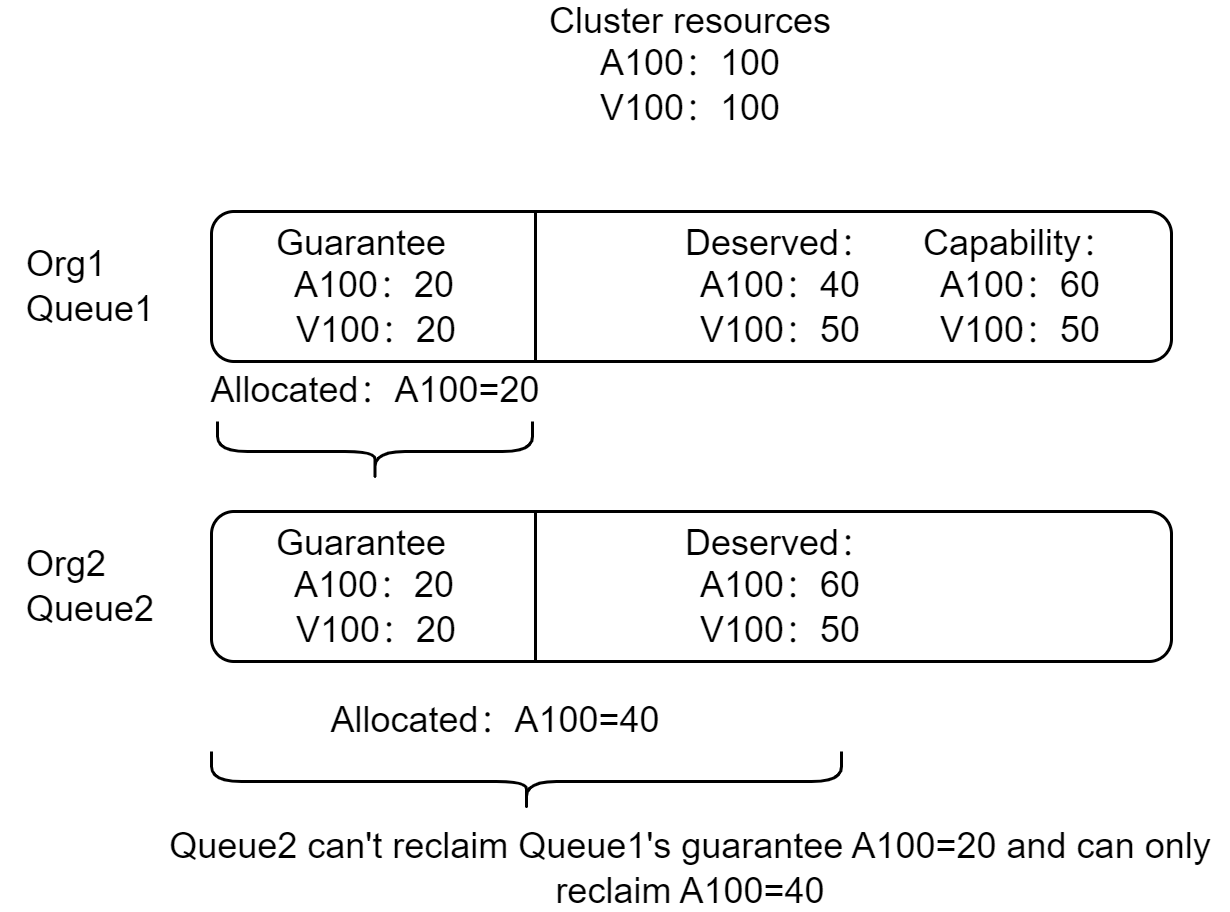

The diagram above was exported from draw.io. Its source (the exported page's mxGraphModel, read from the mxfile embedded in the PNG):
<mxGraphModel dx="1171" dy="765" grid="1" gridSize="10" guides="1" tooltips="1" connect="1" arrows="1" fold="1" page="1" pageScale="1" pageWidth="2339" pageHeight="3300" math="0" shadow="0">
  <root>
    <mxCell id="0" />
    <mxCell id="1" parent="0" />
    <mxCell id="2" value="" style="rounded=1;whiteSpace=wrap;html=1;" vertex="1" parent="1">
      <mxGeometry x="810" y="779" width="320" height="50" as="geometry" />
    </mxCell>
    <mxCell id="3" value="" style="endArrow=none;html=1;rounded=0;entryX=0.25;entryY=0;entryDx=0;entryDy=0;exitX=0.25;exitY=1;exitDx=0;exitDy=0;" edge="1" parent="1">
      <mxGeometry width="50" height="50" relative="1" as="geometry">
        <mxPoint x="918" y="829" as="sourcePoint" />
        <mxPoint x="918" y="779" as="targetPoint" />
      </mxGeometry>
    </mxCell>
    <mxCell id="4" value="Deserved：A100：40&lt;br&gt;V100：50" style="text;html=1;strokeColor=none;fillColor=none;align=center;verticalAlign=middle;whiteSpace=wrap;rounded=0;" vertex="1" parent="1">
      <mxGeometry x="970" y="789" width="60" height="30" as="geometry" />
    </mxCell>
    <mxCell id="5" value="" style="rounded=1;whiteSpace=wrap;html=1;" vertex="1" parent="1">
      <mxGeometry x="810" y="879" width="320" height="50" as="geometry" />
    </mxCell>
    <mxCell id="6" value="" style="endArrow=none;html=1;rounded=0;entryX=0.25;entryY=0;entryDx=0;entryDy=0;exitX=0.25;exitY=1;exitDx=0;exitDy=0;" edge="1" parent="1">
      <mxGeometry width="50" height="50" relative="1" as="geometry">
        <mxPoint x="918" y="929" as="sourcePoint" />
        <mxPoint x="918" y="879" as="targetPoint" />
      </mxGeometry>
    </mxCell>
    <mxCell id="7" value="Deserved：A100：60&lt;br&gt;V100：50" style="text;html=1;strokeColor=none;fillColor=none;align=center;verticalAlign=middle;whiteSpace=wrap;rounded=0;" vertex="1" parent="1">
      <mxGeometry x="970" y="889" width="60" height="30" as="geometry" />
    </mxCell>
    <mxCell id="8" value="Capability：A100：60&lt;br&gt;V100：50" style="text;html=1;strokeColor=none;fillColor=none;align=center;verticalAlign=middle;whiteSpace=wrap;rounded=0;" vertex="1" parent="1">
      <mxGeometry x="1050" y="789" width="60" height="30" as="geometry" />
    </mxCell>
    <mxCell id="9" value="" style="shape=curlyBracket;whiteSpace=wrap;html=1;rounded=1;flipH=1;labelPosition=right;verticalLabelPosition=middle;align=left;verticalAlign=middle;direction=north;" vertex="1" parent="1">
      <mxGeometry x="810" y="959" width="210" height="20" as="geometry" />
    </mxCell>
    <mxCell id="10" value="Allocated：A100=40" style="text;html=1;strokeColor=none;fillColor=none;align=center;verticalAlign=middle;whiteSpace=wrap;rounded=0;" vertex="1" parent="1">
      <mxGeometry x="800" y="939" width="210" height="20" as="geometry" />
    </mxCell>
    <mxCell id="11" value="" style="shape=curlyBracket;whiteSpace=wrap;html=1;rounded=1;flipH=1;labelPosition=right;verticalLabelPosition=middle;align=left;verticalAlign=middle;direction=north;" vertex="1" parent="1">
      <mxGeometry x="812" y="849" width="105" height="20" as="geometry" />
    </mxCell>
    <mxCell id="12" value="Allocated：A100=20" style="text;html=1;strokeColor=none;fillColor=none;align=center;verticalAlign=middle;whiteSpace=wrap;rounded=0;" vertex="1" parent="1">
      <mxGeometry x="760" y="829" width="210" height="20" as="geometry" />
    </mxCell>
    <mxCell id="13" value="Queue2 can't reclaim Queue1's guarantee A100=20 and can only reclaim A100=40" style="text;html=1;strokeColor=none;fillColor=none;align=center;verticalAlign=middle;whiteSpace=wrap;rounded=0;" vertex="1" parent="1">
      <mxGeometry x="790" y="988" width="360" height="20" as="geometry" />
    </mxCell>
    <mxCell id="14" style="edgeStyle=orthogonalEdgeStyle;rounded=0;orthogonalLoop=1;jettySize=auto;html=1;exitX=0.5;exitY=1;exitDx=0;exitDy=0;" edge="1" source="10" target="10" parent="1">
      <mxGeometry relative="1" as="geometry" />
    </mxCell>
    <mxCell id="15" value="Guarantee &lt;br&gt;&amp;nbsp; A100：20&lt;br&gt;&amp;nbsp; V100：20" style="text;html=1;strokeColor=none;fillColor=none;align=left;verticalAlign=middle;whiteSpace=wrap;rounded=0;" vertex="1" parent="1">
      <mxGeometry x="830" y="789" width="80" height="30" as="geometry" />
    </mxCell>
    <mxCell id="16" value="&lt;div style=&quot;text-align: left;&quot;&gt;&lt;span style=&quot;background-color: initial;&quot;&gt;Org1&lt;/span&gt;&lt;/div&gt;Queue1" style="text;html=1;strokeColor=none;fillColor=none;align=center;verticalAlign=middle;whiteSpace=wrap;rounded=0;" vertex="1" parent="1">
      <mxGeometry x="740" y="789" width="60" height="30" as="geometry" />
    </mxCell>
    <mxCell id="17" value="&lt;div style=&quot;text-align: left;&quot;&gt;&lt;span style=&quot;background-color: initial;&quot;&gt;Org2&lt;/span&gt;&lt;/div&gt;Queue2" style="text;html=1;strokeColor=none;fillColor=none;align=center;verticalAlign=middle;whiteSpace=wrap;rounded=0;" vertex="1" parent="1">
      <mxGeometry x="740" y="889" width="60" height="30" as="geometry" />
    </mxCell>
    <mxCell id="18" value="Cluster resources&lt;br&gt;A100：100&lt;br&gt;V100：100" style="text;html=1;strokeColor=none;fillColor=none;align=center;verticalAlign=middle;whiteSpace=wrap;rounded=0;" vertex="1" parent="1">
      <mxGeometry x="890" y="710" width="160" height="40" as="geometry" />
    </mxCell>
    <mxCell id="19" value="Guarantee &lt;br&gt;&amp;nbsp; A100：20&lt;br&gt;&amp;nbsp; V100：20" style="text;html=1;strokeColor=none;fillColor=none;align=left;verticalAlign=middle;whiteSpace=wrap;rounded=0;" vertex="1" parent="1">
      <mxGeometry x="830" y="889" width="80" height="30" as="geometry" />
    </mxCell>
  </root>
</mxGraphModel>